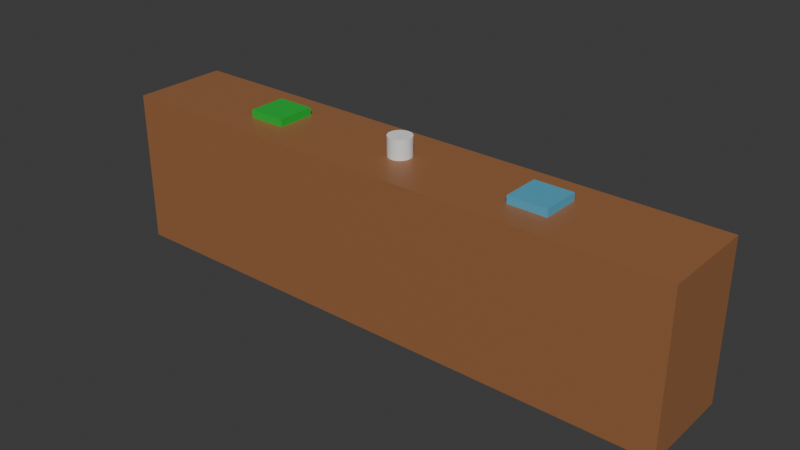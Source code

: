 # Source: main.blend  (saved by Blender 4.5.88; exported with 4.5.12 LTS)
import bpy
from mathutils import Matrix  # noqa: F401  (used for matrix-valued properties, if any)

bpy.ops.wm.read_factory_settings(use_empty=True)
scene = bpy.context.scene
scene.name = 'Scene'

# ---- collections
col_collection = bpy.data.collections.new('Collection'); scene.collection.children.link(col_collection)
col_environment = bpy.data.collections.new('Environment'); scene.collection.children.link(col_environment)

# ---- materials (node trees are filled in below, after node groups)
mat_floor = bpy.data.materials.new('Floor')
mat_launchpad = bpy.data.materials.new('LaunchPad')
mat_landingpad = bpy.data.materials.new('LandingPad')

# ---- material node trees
mat_floor.use_nodes = True; mat_floor.node_tree.nodes.clear()
_N = mat_floor.node_tree.nodes; _L = mat_floor.node_tree.links
n0 = _N.new('ShaderNodeBsdfPrincipled'); n0.name = 'Principled BSDF'; n0.location = (-200, 100)
n0.inputs[0].default_value = (0.3231, 0.1384, 0.05613, 1.0)
n1 = _N.new('ShaderNodeOutputMaterial'); n1.name = 'Material Output'; n1.location = (200, 100)
_L.new(n0.outputs[0], n1.inputs[0])
n1.is_active_output = True
mat_launchpad.use_nodes = True; mat_launchpad.node_tree.nodes.clear()
_N = mat_launchpad.node_tree.nodes; _L = mat_launchpad.node_tree.links
n0 = _N.new('ShaderNodeBsdfPrincipled'); n0.name = 'Principled BSDF'; n0.location = (-200, 100)
n0.inputs[0].default_value = (0.09306, 0.3968, 0.5841, 1.0)
n1 = _N.new('ShaderNodeOutputMaterial'); n1.name = 'Material Output'; n1.location = (200, 100)
_L.new(n0.outputs[0], n1.inputs[0])
n1.is_active_output = True
mat_landingpad.use_nodes = True; mat_landingpad.node_tree.nodes.clear()
_N = mat_landingpad.node_tree.nodes; _L = mat_landingpad.node_tree.links
n0 = _N.new('ShaderNodeBsdfPrincipled'); n0.name = 'Principled BSDF'; n0.location = (-200, 100)
n0.inputs[0].default_value = (0.008023, 0.491, 0.04667, 1.0)
n1 = _N.new('ShaderNodeOutputMaterial'); n1.name = 'Material Output'; n1.location = (200, 100)
_L.new(n0.outputs[0], n1.inputs[0])
n1.is_active_output = True

# ---- world
world_world = bpy.data.worlds.new('World'); scene.world = world_world
world_world.use_nodes = True; world_world.node_tree.nodes.clear()
_N = world_world.node_tree.nodes; _L = world_world.node_tree.links
n0 = _N.new('ShaderNodeOutputWorld'); n0.name = 'World Output'; n0.location = (200, 100)
n1 = _N.new('ShaderNodeBackground'); n1.name = 'Background'; n1.location = (-200, 100)
n1.inputs[0].default_value = (0.05088, 0.05088, 0.05088, 1.0)
_L.new(n1.outputs[0], n0.inputs[0])
n0.is_active_output = True
world_world.color = (0.05088, 0.05088, 0.05088)
world_world.sun_shadow_jitter_overblur = 0.0

# ---- meshes
me_cylinder = bpy.data.meshes.new('Cylinder')
me_cylinder.from_pydata([(-9.269e-08, -0.6, -1.0), (-9.269e-08, -0.6, 1.0), (-0.1171, -0.5885, -1.0), (-0.1171, -0.5885, 1.0), (-0.2296, -0.5543, -1.0), (-0.2296, -0.5543, 1.0), (-0.3333, -0.4989, -1.0), (-0.3333, -0.4989, 1.0), (-0.4243, -0.4243, -1.0), (-0.4243, -0.4243, 1.0), (-0.4989, -0.3333, -1.0), (-0.4989, -0.3333, 1.0), (-0.5543, -0.2296, -1.0), (-0.5543, -0.2296, 1.0), (-0.5885, -0.1171, -1.0), (-0.5885, -0.1171, 1.0), (-0.6, 7.942e-08, -1.0), (-0.6, 7.942e-08, 1.0), (-0.5885, 0.1171, -1.0), (-0.5885, 0.1171, 1.0), (-0.5543, 0.2296, -1.0), (-0.5543, 0.2296, 1.0), (-0.4989, 0.3333, -1.0), (-0.4989, 0.3333, 1.0), (-0.4243, 0.4243, -1.0), (-0.4243, 0.4243, 1.0), (-0.3333, 0.4989, -1.0), (-0.3333, 0.4989, 1.0), (-0.2296, 0.5543, -1.0), (-0.2296, 0.5543, 1.0), (-0.1171, 0.5885, -1.0), (-0.1171, 0.5885, 1.0), (8.85e-08, 0.6, -1.0), (8.85e-08, 0.6, 1.0), (0.1171, 0.5885, -1.0), (0.1171, 0.5885, 1.0), (0.2296, 0.5543, -1.0), (0.2296, 0.5543, 1.0), (0.3333, 0.4989, -1.0), (0.3333, 0.4989, 1.0), (0.4243, 0.4243, -1.0), (0.4243, 0.4243, 1.0), (0.4989, 0.3333, -1.0), (0.4989, 0.3333, 1.0), (0.5543, 0.2296, -1.0), (0.5543, 0.2296, 1.0), (0.5885, 0.1171, -1.0), (0.5885, 0.1171, 1.0), (0.6, -1.018e-07, -1.0), (0.6, -1.018e-07, 1.0), (0.5885, -0.1171, -1.0), (0.5885, -0.1171, 1.0), (0.5543, -0.2296, -1.0), (0.5543, -0.2296, 1.0), (0.4989, -0.3333, -1.0), (0.4989, -0.3333, 1.0), (0.4243, -0.4243, -1.0), (0.4243, -0.4243, 1.0), (0.3333, -0.4989, -1.0), (0.3333, -0.4989, 1.0), (0.2296, -0.5543, -1.0), (0.2296, -0.5543, 1.0), (0.1171, -0.5885, -1.0), (0.1171, -0.5885, 1.0)], [], [(0, 1, 3, 2), (2, 3, 5, 4), (4, 5, 7, 6), (6, 7, 9, 8), (8, 9, 11, 10), (10, 11, 13, 12), (12, 13, 15, 14), (14, 15, 17, 16), (16, 17, 19, 18), (18, 19, 21, 20), (20, 21, 23, 22), (22, 23, 25, 24), (24, 25, 27, 26), (26, 27, 29, 28), (28, 29, 31, 30), (30, 31, 33, 32), (32, 33, 35, 34), (34, 35, 37, 36), (36, 37, 39, 38), (38, 39, 41, 40), (40, 41, 43, 42), (42, 43, 45, 44), (44, 45, 47, 46), (46, 47, 49, 48), (48, 49, 51, 50), (50, 51, 53, 52), (52, 53, 55, 54), (54, 55, 57, 56), (56, 57, 59, 58), (58, 59, 61, 60), (3, 1, 63, 61, 59, 57, 55, 53, 51, 49, 47, 45, 43, 41, 39, 37, 35, 33, 31, 29, 27, 25, 23, 21, 19, 17, 15, 13, 11, 9, 7, 5), (60, 61, 63, 62), (62, 63, 1, 0), (0, 2, 4, 6, 8, 10, 12, 14, 16, 18, 20, 22, 24, 26, 28, 30, 32, 34, 36, 38, 40, 42, 44, 46, 48, 50, 52, 54, 56, 58, 60, 62)])
_uv = me_cylinder.uv_layers.new(name='UVMap')
_uv.uv.foreach_set('vector', [1.0, 0.5, 1.0, 1.0, 0.9688, 1.0, 0.9688, 0.5, 0.9688, 0.5, 0.9688, 1.0, 0.9375, 1.0, 0.9375, 0.5, 0.9375, 0.5, 0.9375, 1.0, 0.9062, 1.0, 0.9062, 0.5, 0.9062, 0.5, 0.9062, 1.0, 0.875, 1.0, 0.875, 0.5, 0.875, 0.5, 0.875, 1.0, 0.8438, 1.0, 0.8438, 0.5, 0.8438, 0.5, 0.8438, 1.0, 0.8125, 1.0, 0.8125, 0.5, 0.8125, 0.5, 0.8125, 1.0, 0.7812, 1.0, 0.7812, 0.5, 0.7812, 0.5, 0.7812, 1.0, 0.75, 1.0, 0.75, 0.5, 0.75, 0.5, 0.75, 1.0, 0.7188, 1.0, 0.7188, 0.5, 0.7188, 0.5, 0.7188, 1.0, 0.6875, 1.0, 0.6875, 0.5, 0.6875, 0.5, 0.6875, 1.0, 0.6562, 1.0, 0.6562, 0.5, 0.6562, 0.5, 0.6562, 1.0, 0.625, 1.0, 0.625, 0.5, 0.625, 0.5, 0.625, 1.0, 0.5938, 1.0, 0.5938, 0.5, 0.5938, 0.5, 0.5938, 1.0, 0.5625, 1.0, 0.5625, 0.5, 0.5625, 0.5, 0.5625, 1.0, 0.5312, 1.0, 0.5312, 0.5, 0.5312, 0.5, 0.5312, 1.0, 0.5, 1.0, 0.5, 0.5, 0.5, 0.5, 0.5, 1.0, 0.4688, 1.0, 0.4688, 0.5, 0.4688, 0.5, 0.4688, 1.0, 0.4375, 1.0, 0.4375, 0.5, 0.4375, 0.5, 0.4375, 1.0, 0.4062, 1.0, 0.4062, 0.5, 0.4062, 0.5, 0.4062, 1.0, 0.375, 1.0, 0.375, 0.5, 0.375, 0.5, 0.375, 1.0, 0.3438, 1.0, 0.3438, 0.5, 0.3438, 0.5, 0.3438, 1.0, 0.3125, 1.0, 0.3125, 0.5, 0.3125, 0.5, 0.3125, 1.0, 0.2812, 1.0, 0.2812, 0.5, 0.2812, 0.5, 0.2812, 1.0, 0.25, 1.0, 0.25, 0.5, 0.25, 0.5, 0.25, 1.0, 0.2188, 1.0, 0.2188, 0.5, 0.2188, 0.5, 0.2188, 1.0, 0.1875, 1.0, 0.1875, 0.5, 0.1875, 0.5, 0.1875, 1.0, 0.1562, 1.0, 0.1562, 0.5, 0.1562, 0.5, 0.1562, 1.0, 0.125, 1.0, 0.125, 0.5, 0.125, 0.5, 0.125, 1.0, 0.09375, 1.0, 0.09375, 0.5, 0.09375, 0.5, 0.09375, 1.0, 0.0625, 1.0, 0.0625, 0.5, 0.2968, 0.4854, 0.25, 0.49, 0.2032, 0.4854, 0.1582, 0.4717, 0.1167, 0.4496, 0.08029, 0.4197, 0.05045, 0.3833, 0.02827, 0.3418, 0.01461, 0.2968, 0.01, 0.25, 0.01461, 0.2032, 0.02827, 0.1582, 0.05045, 0.1167, 0.08029, 0.08029, 0.1167, 0.05045, 0.1582, 0.02827, 0.2032, 0.01461, 0.25, 0.01, 0.2968, 0.01461, 0.3418, 0.02827, 0.3833, 0.05045, 0.4197, 0.08029, 0.4496, 0.1167, 0.4717, 0.1582, 0.4854, 0.2032, 0.49, 0.25, 0.4854, 0.2968, 0.4717, 0.3418, 0.4496, 0.3833, 0.4197, 0.4197, 0.3833, 0.4496, 0.3418, 0.4717, 0.0625, 0.5, 0.0625, 1.0, 0.03125, 1.0, 0.03125, 0.5, 0.03125, 0.5, 0.03125, 1.0, 0.0, 1.0, 0.0, 0.5, 0.75, 0.49, 0.7968, 0.4854, 0.8418, 0.4717, 0.8833, 0.4496, 0.9197, 0.4197, 0.9496, 0.3833, 0.9717, 0.3418, 0.9854, 0.2968, 0.99, 0.25, 0.9854, 0.2032, 0.9717, 0.1582, 0.9496, 0.1167, 0.9197, 0.08029, 0.8833, 0.05045, 0.8418, 0.02827, 0.7968, 0.01461, 0.75, 0.01, 0.7032, 0.01461, 0.6582, 0.02827, 0.6167, 0.05045, 0.5803, 0.08029, 0.5504, 0.1167, 0.5283, 0.1582, 0.5146, 0.2032, 0.51, 0.25, 0.5146, 0.2968, 0.5283, 0.3418, 0.5504, 0.3833, 0.5803, 0.4197, 0.6167, 0.4496, 0.6582, 0.4717, 0.7032, 0.4854])
me_cylinder.update()
me_cube_001 = bpy.data.meshes.new('Cube.001')
me_cube_001.from_pydata([(-15.0, -2.5, -8.0), (-15.0, -2.5, 0.0), (-15.0, 2.5, -8.0), (-15.0, 2.5, 0.0), (15.0, -2.5, -8.0), (15.0, -2.5, 0.0), (15.0, 2.5, -8.0), (15.0, 2.5, 0.0)], [], [(0, 1, 3, 2), (2, 3, 7, 6), (6, 7, 5, 4), (4, 5, 1, 0), (2, 6, 4, 0), (7, 3, 1, 5)])
_uv = me_cube_001.uv_layers.new(name='UVMap')
_uv.uv.foreach_set('vector', [0.375, 0.0, 0.625, 0.0, 0.625, 0.25, 0.375, 0.25, 0.375, 0.25, 0.625, 0.25, 0.625, 0.5, 0.375, 0.5, 0.375, 0.5, 0.625, 0.5, 0.625, 0.75, 0.375, 0.75, 0.375, 0.75, 0.625, 0.75, 0.625, 1.0, 0.375, 1.0, 0.125, 0.5, 0.375, 0.5, 0.375, 0.75, 0.125, 0.75, 0.625, 0.5, 0.875, 0.5, 0.875, 0.75, 0.625, 0.75])
me_cube_001.materials.append(mat_floor)
me_cube_001.update()
me_cube_002 = bpy.data.meshes.new('Cube.002')
me_cube_002.from_pydata([(8.5, 1.0, 0.0), (8.5, 1.0, 0.4), (8.5, -1.0, 0.0), (8.5, -1.0, 0.4), (6.5, 1.0, 0.0), (6.5, 1.0, 0.4), (6.5, -1.0, 0.0), (6.5, -1.0, 0.4)], [], [(0, 1, 3, 2), (2, 3, 7, 6), (6, 7, 5, 4), (4, 5, 1, 0), (2, 6, 4, 0), (7, 3, 1, 5)])
_uv = me_cube_002.uv_layers.new(name='UVMap')
_uv.uv.foreach_set('vector', [0.375, 0.0, 0.625, 0.0, 0.625, 0.25, 0.375, 0.25, 0.375, 0.25, 0.625, 0.25, 0.625, 0.5, 0.375, 0.5, 0.375, 0.5, 0.625, 0.5, 0.625, 0.75, 0.375, 0.75, 0.375, 0.75, 0.625, 0.75, 0.625, 1.0, 0.375, 1.0, 0.125, 0.5, 0.375, 0.5, 0.375, 0.75, 0.125, 0.75, 0.625, 0.5, 0.875, 0.5, 0.875, 0.75, 0.625, 0.75])
me_cube_002.materials.append(mat_launchpad)
me_cube_002.update()
me_cube_003 = bpy.data.meshes.new('Cube.003')
me_cube_003.from_pydata([(-6.5, 1.0, 0.0), (-6.5, 1.0, 0.4), (-6.5, -1.0, 0.0), (-6.5, -1.0, 0.4), (-8.5, 1.0, 0.0), (-8.5, 1.0, 0.4), (-8.5, -1.0, 0.0), (-8.5, -1.0, 0.4)], [], [(0, 1, 3, 2), (2, 3, 7, 6), (6, 7, 5, 4), (4, 5, 1, 0), (2, 6, 4, 0), (7, 3, 1, 5)])
_uv = me_cube_003.uv_layers.new(name='UVMap')
_uv.uv.foreach_set('vector', [0.375, 0.0, 0.625, 0.0, 0.625, 0.25, 0.375, 0.25, 0.375, 0.25, 0.625, 0.25, 0.625, 0.5, 0.375, 0.5, 0.375, 0.5, 0.625, 0.5, 0.625, 0.75, 0.375, 0.75, 0.375, 0.75, 0.625, 0.75, 0.625, 1.0, 0.375, 1.0, 0.125, 0.5, 0.375, 0.5, 0.375, 0.75, 0.125, 0.75, 0.625, 0.5, 0.875, 0.5, 0.875, 0.75, 0.625, 0.75])
me_cube_003.materials.append(mat_landingpad)
me_cube_003.update()

# ---- objects
ob_rocket = bpy.data.objects.new('Rocket', me_cylinder)
ob_floor = bpy.data.objects.new('Floor', me_cube_001)
ob_landingpad = bpy.data.objects.new('LandingPad', me_cube_002)
ob_launchpad = bpy.data.objects.new('LaunchPad', me_cube_003)

# ---- transforms, parenting, visibility, modifiers, constraints
ob_rocket.location = (0.0, 0.0, 0.0)
ob_floor.location = (0.0, 0.0, 0.0)
ob_landingpad.location = (0.0, 0.0, 0.0)
ob_launchpad.location = (0.0, 0.0, 0.0)

# ---- collection membership
col_collection.objects.link(ob_rocket)
col_environment.objects.link(ob_floor)
col_environment.objects.link(ob_landingpad)
col_environment.objects.link(ob_launchpad)

# ---- scene / render settings (as saved in the file)
scene.frame_start = 1; scene.frame_end = 250; scene.frame_set(1)
scene.render.engine = 'BLENDER_EEVEE_NEXT'
bpy.context.view_layer.update()

# ---- added for rendering (the .blend has no active camera and no usable light): camera, sun
cam_auto = bpy.data.cameras.new('AutoCamera')
cam_auto.lens = 50.0
cam_auto.sensor_width = 36.0
cam_auto.clip_end = 1000.0
ob_auto_camera = bpy.data.objects.new('AutoCamera', cam_auto)
scene.collection.objects.link(ob_auto_camera)
ob_auto_camera.location = (29.3458, -35.215, 19.9767)
ob_auto_camera.rotation_euler = (1.09748, -7.21219e-08, 0.694738)
scene.camera = ob_auto_camera
light_auto_sun = bpy.data.lights.new('AutoSun', 'SUN')
light_auto_sun.energy = 3.0
light_auto_sun.angle = 0.0523599
ob_auto_sun = bpy.data.objects.new('AutoSun', light_auto_sun)
scene.collection.objects.link(ob_auto_sun)
ob_auto_sun.rotation_euler = (0.872665, 0.174533, 0.523599)
bpy.context.view_layer.update()
